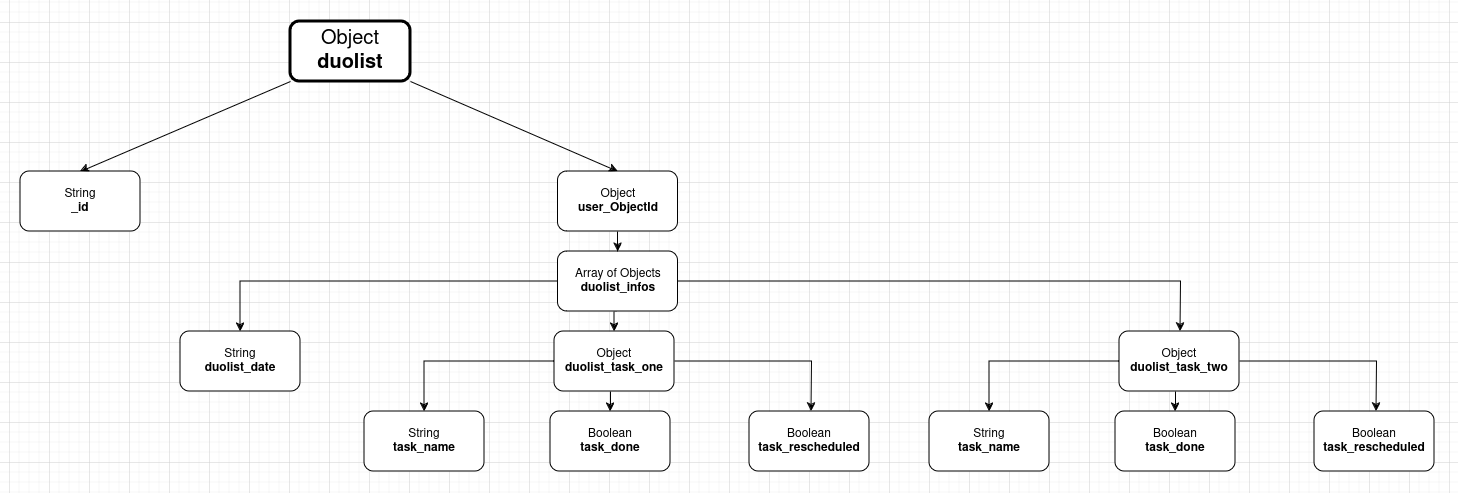

The diagram above was exported from draw.io. Its source (the exported page's mxGraphModel, read from the mxfile embedded in the PNG):
<mxGraphModel dx="1250" dy="572" grid="1" gridSize="10" guides="1" tooltips="1" connect="1" arrows="1" fold="1" page="1" pageScale="1" pageWidth="827" pageHeight="1169" math="0" shadow="0">
  <root>
    <mxCell id="L4rct0T7Z9WaJMH31j24-0" />
    <mxCell id="L4rct0T7Z9WaJMH31j24-1" parent="L4rct0T7Z9WaJMH31j24-0" />
    <mxCell id="L4rct0T7Z9WaJMH31j24-85" value="" style="group" parent="L4rct0T7Z9WaJMH31j24-1" vertex="1" connectable="0">
      <mxGeometry x="651" y="320" width="1417" height="450" as="geometry" />
    </mxCell>
    <mxCell id="L4rct0T7Z9WaJMH31j24-86" style="rounded=0;orthogonalLoop=1;jettySize=auto;html=1;exitX=0;exitY=1;exitDx=0;exitDy=0;entryX=0.5;entryY=0;entryDx=0;entryDy=0;" parent="L4rct0T7Z9WaJMH31j24-85" source="L4rct0T7Z9WaJMH31j24-88" target="L4rct0T7Z9WaJMH31j24-89" edge="1">
      <mxGeometry relative="1" as="geometry" />
    </mxCell>
    <mxCell id="L4rct0T7Z9WaJMH31j24-87" style="rounded=0;orthogonalLoop=1;jettySize=auto;html=1;exitX=1;exitY=1;exitDx=0;exitDy=0;entryX=0.5;entryY=0;entryDx=0;entryDy=0;" parent="L4rct0T7Z9WaJMH31j24-85" source="L4rct0T7Z9WaJMH31j24-88" target="L4rct0T7Z9WaJMH31j24-96" edge="1">
      <mxGeometry relative="1" as="geometry" />
    </mxCell>
    <mxCell id="L4rct0T7Z9WaJMH31j24-88" value="&lt;div style=&quot;font-size: 20px;&quot;&gt;&lt;font style=&quot;font-size: 20px;&quot;&gt;Object&lt;/font&gt;&lt;/div&gt;&lt;div style=&quot;font-size: 20px;&quot;&gt;&lt;b&gt;duolist&lt;/b&gt;&lt;br&gt;&lt;/div&gt;" style="rounded=1;whiteSpace=wrap;html=1;strokeWidth=3;" parent="L4rct0T7Z9WaJMH31j24-85" vertex="1">
      <mxGeometry x="270" width="120" height="60" as="geometry" />
    </mxCell>
    <mxCell id="L4rct0T7Z9WaJMH31j24-89" value="&lt;div&gt;String&lt;/div&gt;&lt;div&gt;&lt;b&gt;_id&lt;/b&gt;&lt;br&gt;&lt;/div&gt;" style="rounded=1;whiteSpace=wrap;html=1;" parent="L4rct0T7Z9WaJMH31j24-85" vertex="1">
      <mxGeometry y="150" width="120" height="60" as="geometry" />
    </mxCell>
    <mxCell id="L4rct0T7Z9WaJMH31j24-90" value="" style="group" parent="L4rct0T7Z9WaJMH31j24-85" vertex="1" connectable="0">
      <mxGeometry x="160" y="150" width="1257" height="300" as="geometry" />
    </mxCell>
    <mxCell id="L4rct0T7Z9WaJMH31j24-91" style="edgeStyle=orthogonalEdgeStyle;rounded=0;orthogonalLoop=1;jettySize=auto;html=1;exitX=0.5;exitY=1;exitDx=0;exitDy=0;entryX=0.5;entryY=0;entryDx=0;entryDy=0;" parent="L4rct0T7Z9WaJMH31j24-90" source="L4rct0T7Z9WaJMH31j24-94" target="L4rct0T7Z9WaJMH31j24-102" edge="1">
      <mxGeometry relative="1" as="geometry" />
    </mxCell>
    <mxCell id="L4rct0T7Z9WaJMH31j24-92" style="edgeStyle=orthogonalEdgeStyle;rounded=0;orthogonalLoop=1;jettySize=auto;html=1;exitX=0;exitY=0.5;exitDx=0;exitDy=0;" parent="L4rct0T7Z9WaJMH31j24-90" source="L4rct0T7Z9WaJMH31j24-94" target="L4rct0T7Z9WaJMH31j24-97" edge="1">
      <mxGeometry relative="1" as="geometry" />
    </mxCell>
    <mxCell id="L4rct0T7Z9WaJMH31j24-93" style="edgeStyle=orthogonalEdgeStyle;rounded=0;orthogonalLoop=1;jettySize=auto;html=1;exitX=1;exitY=0.5;exitDx=0;exitDy=0;entryX=0.5;entryY=0;entryDx=0;entryDy=0;" parent="L4rct0T7Z9WaJMH31j24-90" source="L4rct0T7Z9WaJMH31j24-94" edge="1">
      <mxGeometry relative="1" as="geometry">
        <mxPoint x="1000" y="160" as="targetPoint" />
      </mxGeometry>
    </mxCell>
    <mxCell id="L4rct0T7Z9WaJMH31j24-94" value="&lt;div&gt;Array of Objects&lt;br&gt;&lt;/div&gt;&lt;div&gt;&lt;b&gt;duolist_infos&lt;/b&gt;&lt;br&gt;&lt;/div&gt;" style="rounded=1;whiteSpace=wrap;html=1;" parent="L4rct0T7Z9WaJMH31j24-90" vertex="1">
      <mxGeometry x="377.5" y="80" width="120" height="60" as="geometry" />
    </mxCell>
    <mxCell id="L4rct0T7Z9WaJMH31j24-95" style="edgeStyle=orthogonalEdgeStyle;rounded=0;orthogonalLoop=1;jettySize=auto;html=1;exitX=0.5;exitY=1;exitDx=0;exitDy=0;" parent="L4rct0T7Z9WaJMH31j24-90" source="L4rct0T7Z9WaJMH31j24-96" target="L4rct0T7Z9WaJMH31j24-94" edge="1">
      <mxGeometry relative="1" as="geometry" />
    </mxCell>
    <mxCell id="L4rct0T7Z9WaJMH31j24-96" value="&lt;div&gt;Object&lt;/div&gt;&lt;div&gt;&lt;b&gt;user_ObjectId&lt;/b&gt;&lt;/div&gt;" style="rounded=1;whiteSpace=wrap;html=1;" parent="L4rct0T7Z9WaJMH31j24-90" vertex="1">
      <mxGeometry x="377.5" width="120" height="60" as="geometry" />
    </mxCell>
    <mxCell id="L4rct0T7Z9WaJMH31j24-97" value="&lt;div&gt;String&lt;/div&gt;&lt;div&gt;&lt;b&gt;duolist_date&lt;/b&gt;&lt;/div&gt;" style="rounded=1;whiteSpace=wrap;html=1;" parent="L4rct0T7Z9WaJMH31j24-90" vertex="1">
      <mxGeometry y="160" width="120" height="60" as="geometry" />
    </mxCell>
    <mxCell id="L4rct0T7Z9WaJMH31j24-98" value="" style="group" parent="L4rct0T7Z9WaJMH31j24-90" vertex="1" connectable="0">
      <mxGeometry x="184" y="160" width="507" height="140" as="geometry" />
    </mxCell>
    <mxCell id="L4rct0T7Z9WaJMH31j24-99" style="edgeStyle=orthogonalEdgeStyle;rounded=0;orthogonalLoop=1;jettySize=auto;html=1;exitX=0;exitY=0.5;exitDx=0;exitDy=0;entryX=0.5;entryY=0;entryDx=0;entryDy=0;" parent="L4rct0T7Z9WaJMH31j24-98" source="L4rct0T7Z9WaJMH31j24-102" target="L4rct0T7Z9WaJMH31j24-106" edge="1">
      <mxGeometry relative="1" as="geometry" />
    </mxCell>
    <mxCell id="L4rct0T7Z9WaJMH31j24-100" style="edgeStyle=orthogonalEdgeStyle;rounded=0;orthogonalLoop=1;jettySize=auto;html=1;exitX=1;exitY=0.5;exitDx=0;exitDy=0;" parent="L4rct0T7Z9WaJMH31j24-98" source="L4rct0T7Z9WaJMH31j24-102" edge="1">
      <mxGeometry relative="1" as="geometry">
        <mxPoint x="447" y="80" as="targetPoint" />
      </mxGeometry>
    </mxCell>
    <mxCell id="L4rct0T7Z9WaJMH31j24-102" value="&lt;div&gt;Object&lt;/div&gt;&lt;div&gt;&lt;b&gt;duolist_task_one&lt;/b&gt;&lt;/div&gt;" style="rounded=1;whiteSpace=wrap;html=1;" parent="L4rct0T7Z9WaJMH31j24-98" vertex="1">
      <mxGeometry x="190" width="120" height="60" as="geometry" />
    </mxCell>
    <mxCell id="L4rct0T7Z9WaJMH31j24-103" value="&lt;div&gt;Boolean&lt;/div&gt;&lt;div&gt;&lt;b&gt;task_done&lt;/b&gt;&lt;/div&gt;" style="rounded=1;whiteSpace=wrap;html=1;" parent="L4rct0T7Z9WaJMH31j24-98" vertex="1">
      <mxGeometry x="186" y="80" width="120" height="60" as="geometry" />
    </mxCell>
    <mxCell id="L4rct0T7Z9WaJMH31j24-104" value="&lt;div&gt;Boolean&lt;/div&gt;&lt;div&gt;&lt;b&gt;task_rescheduled&lt;/b&gt;&lt;/div&gt;" style="rounded=1;whiteSpace=wrap;html=1;" parent="L4rct0T7Z9WaJMH31j24-98" vertex="1">
      <mxGeometry x="385" y="80" width="120" height="60" as="geometry" />
    </mxCell>
    <mxCell id="L4rct0T7Z9WaJMH31j24-106" value="&lt;div&gt;String&lt;/div&gt;&lt;div&gt;&lt;b&gt;task_name&lt;/b&gt;&lt;/div&gt;" style="rounded=1;whiteSpace=wrap;html=1;" parent="L4rct0T7Z9WaJMH31j24-98" vertex="1">
      <mxGeometry y="80" width="120" height="60" as="geometry" />
    </mxCell>
    <mxCell id="L4rct0T7Z9WaJMH31j24-107" style="rounded=0;orthogonalLoop=1;jettySize=auto;html=1;exitX=0;exitY=1;exitDx=0;exitDy=0;entryX=0.5;entryY=0;entryDx=0;entryDy=0;" parent="L4rct0T7Z9WaJMH31j24-98" target="L4rct0T7Z9WaJMH31j24-103" edge="1">
      <mxGeometry relative="1" as="geometry">
        <mxPoint x="246" y="60" as="sourcePoint" />
      </mxGeometry>
    </mxCell>
    <mxCell id="gMV9AvYl_ovgujzIup97-1" value="" style="group" vertex="1" connectable="0" parent="L4rct0T7Z9WaJMH31j24-90">
      <mxGeometry x="749" y="160" width="507" height="140" as="geometry" />
    </mxCell>
    <mxCell id="gMV9AvYl_ovgujzIup97-2" style="edgeStyle=orthogonalEdgeStyle;rounded=0;orthogonalLoop=1;jettySize=auto;html=1;exitX=0;exitY=0.5;exitDx=0;exitDy=0;entryX=0.5;entryY=0;entryDx=0;entryDy=0;" edge="1" parent="gMV9AvYl_ovgujzIup97-1" source="gMV9AvYl_ovgujzIup97-4" target="gMV9AvYl_ovgujzIup97-7">
      <mxGeometry relative="1" as="geometry" />
    </mxCell>
    <mxCell id="gMV9AvYl_ovgujzIup97-3" style="edgeStyle=orthogonalEdgeStyle;rounded=0;orthogonalLoop=1;jettySize=auto;html=1;exitX=1;exitY=0.5;exitDx=0;exitDy=0;" edge="1" parent="gMV9AvYl_ovgujzIup97-1" source="gMV9AvYl_ovgujzIup97-4">
      <mxGeometry relative="1" as="geometry">
        <mxPoint x="447" y="80" as="targetPoint" />
      </mxGeometry>
    </mxCell>
    <mxCell id="gMV9AvYl_ovgujzIup97-4" value="&lt;div&gt;Object&lt;/div&gt;&lt;div&gt;&lt;b&gt;duolist_task_two&lt;/b&gt;&lt;/div&gt;" style="rounded=1;whiteSpace=wrap;html=1;" vertex="1" parent="gMV9AvYl_ovgujzIup97-1">
      <mxGeometry x="190" width="120" height="60" as="geometry" />
    </mxCell>
    <mxCell id="gMV9AvYl_ovgujzIup97-5" value="&lt;div&gt;Boolean&lt;/div&gt;&lt;div&gt;&lt;b&gt;task_done&lt;/b&gt;&lt;/div&gt;" style="rounded=1;whiteSpace=wrap;html=1;" vertex="1" parent="gMV9AvYl_ovgujzIup97-1">
      <mxGeometry x="186" y="80" width="120" height="60" as="geometry" />
    </mxCell>
    <mxCell id="gMV9AvYl_ovgujzIup97-6" value="&lt;div&gt;Boolean&lt;/div&gt;&lt;div&gt;&lt;b&gt;task_rescheduled&lt;/b&gt;&lt;/div&gt;" style="rounded=1;whiteSpace=wrap;html=1;" vertex="1" parent="gMV9AvYl_ovgujzIup97-1">
      <mxGeometry x="385" y="80" width="120" height="60" as="geometry" />
    </mxCell>
    <mxCell id="gMV9AvYl_ovgujzIup97-7" value="&lt;div&gt;String&lt;/div&gt;&lt;div&gt;&lt;b&gt;task_name&lt;/b&gt;&lt;/div&gt;" style="rounded=1;whiteSpace=wrap;html=1;" vertex="1" parent="gMV9AvYl_ovgujzIup97-1">
      <mxGeometry y="80" width="120" height="60" as="geometry" />
    </mxCell>
    <mxCell id="gMV9AvYl_ovgujzIup97-8" style="rounded=0;orthogonalLoop=1;jettySize=auto;html=1;exitX=0;exitY=1;exitDx=0;exitDy=0;entryX=0.5;entryY=0;entryDx=0;entryDy=0;" edge="1" parent="gMV9AvYl_ovgujzIup97-1" target="gMV9AvYl_ovgujzIup97-5">
      <mxGeometry relative="1" as="geometry">
        <mxPoint x="246" y="60" as="sourcePoint" />
      </mxGeometry>
    </mxCell>
  </root>
</mxGraphModel>